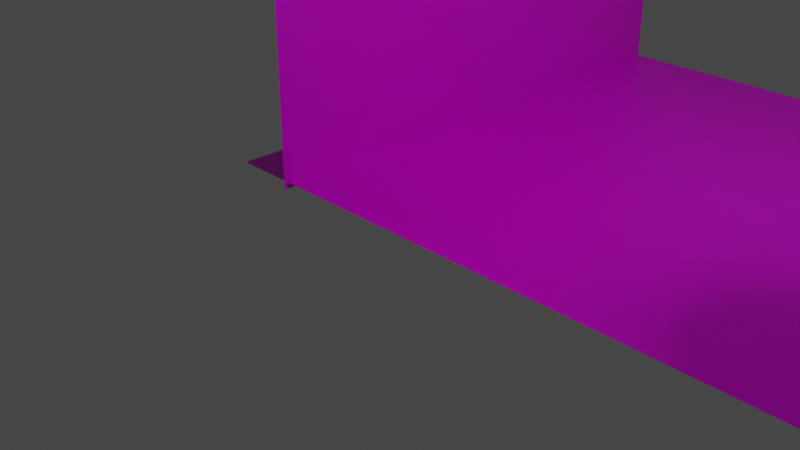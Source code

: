# Source: wall5.blend  (saved by Blender 3.6.13; exported with 4.5.12 LTS)
import bpy
from mathutils import Matrix  # noqa: F401  (used for matrix-valued properties, if any)

bpy.ops.wm.read_factory_settings(use_empty=True)
scene = bpy.context.scene
scene.name = 'Scene'

# ---- collections
col_collection = bpy.data.collections.new('Collection'); scene.collection.children.link(col_collection)
col_2 = bpy.data.collections.new('コレクション 2'); scene.collection.children.link(col_2)

# ---- images (referenced by path relative to the original .blend; pixels are not part of the script)
import os
ASSET_DIR = os.environ.get("B2B_ASSET_DIR", "")  # directory of the original .blend (textures are referenced by path, not embedded)
HERE = os.path.dirname(os.path.abspath(__file__))  # packed textures are extracted next to this script under _unpacked/

def load_image(name, relpath, width, height, colorspace="sRGB"):
    """Load a texture the original file referenced (path relative to the .blend, or extracted next to this script)."""
    p = next((c for c in (os.path.join(HERE, relpath), os.path.join(ASSET_DIR, relpath)) if relpath and os.path.exists(c)), "")
    if p:
        img = bpy.data.images.load(p, check_existing=True)
        img.name = name
    else:  # same state as the original file: an image datablock whose file is absent (Cycles renders it pink)
        img = bpy.data.images.new(name, width, height)
        img.source = "FILE"
        img.filepath = "//" + (relpath or name)
    img.colorspace_settings.name = colorspace
    return img
img_back_png = load_image('Back.png', 'Back.png', 1024, 1024, 'sRGB')

# ---- materials (node trees are filled in below, after node groups)
mat_x = bpy.data.materials.new('マテリアル')
mat_x.use_transparent_shadow = False
mat_002 = bpy.data.materials.new('マテリアル.002')
mat_002.use_transparent_shadow = False
mat_003 = bpy.data.materials.new('マテリアル.003')
mat_003.use_transparent_shadow = False

# ---- material node trees
mat_x.use_nodes = True; mat_x.node_tree.nodes.clear()
_N = mat_x.node_tree.nodes; _L = mat_x.node_tree.links
n0 = _N.new('ShaderNodeBsdfPrincipled'); n0.name = 'プリンシプルBSDF'; n0.location = (10, 300)
n0.distribution = 'GGX'
n0.subsurface_method = 'RANDOM_WALK_SKIN'
n0.inputs[3].default_value = 1.45
n0.inputs[27].default_value = (0.0, 0.0, 0.0, 1.0)
n0.inputs[28].default_value = 1.0
n1 = _N.new('ShaderNodeOutputMaterial'); n1.name = 'マテリアル出力'; n1.location = (300, 300)
n2 = _N.new('ShaderNodeTexImage'); n2.name = '画像テクスチャ'; n2.location = (-280, 275)
n2.image = img_back_png
_L.new(n0.outputs[0], n1.inputs[0])
_L.new(n2.outputs[0], n0.inputs[0])
n1.is_active_output = True
mat_002.use_nodes = True; mat_002.node_tree.nodes.clear()
_N = mat_002.node_tree.nodes; _L = mat_002.node_tree.links
n0 = _N.new('ShaderNodeBsdfPrincipled'); n0.name = 'プリンシプルBSDF'; n0.location = (10, 300)
n0.distribution = 'GGX'
n0.subsurface_method = 'RANDOM_WALK_SKIN'
n0.inputs[3].default_value = 1.45
n0.inputs[27].default_value = (0.0, 0.0, 0.0, 1.0)
n0.inputs[28].default_value = 1.0
n1 = _N.new('ShaderNodeOutputMaterial'); n1.name = 'マテリアル出力'; n1.location = (300, 300)
n2 = _N.new('ShaderNodeTexImage'); n2.name = '画像テクスチャ'; n2.location = (-280, 275)
n2.image = img_back_png
_L.new(n0.outputs[0], n1.inputs[0])
_L.new(n2.outputs[0], n0.inputs[0])
n1.is_active_output = True
mat_003.use_nodes = True; mat_003.node_tree.nodes.clear()
_N = mat_003.node_tree.nodes; _L = mat_003.node_tree.links
n0 = _N.new('ShaderNodeBsdfPrincipled'); n0.name = 'プリンシプルBSDF'; n0.location = (10, 300)
n0.distribution = 'GGX'
n0.subsurface_method = 'RANDOM_WALK_SKIN'
n0.inputs[3].default_value = 1.45
n0.inputs[27].default_value = (0.0, 0.0, 0.0, 1.0)
n0.inputs[28].default_value = 1.0
n1 = _N.new('ShaderNodeOutputMaterial'); n1.name = 'マテリアル出力'; n1.location = (300, 300)
n2 = _N.new('ShaderNodeTexImage'); n2.name = '画像テクスチャ'; n2.location = (-280, 275)
n2.image = img_back_png
_L.new(n0.outputs[0], n1.inputs[0])
_L.new(n2.outputs[0], n0.inputs[0])
n1.is_active_output = True

# ---- world
world_world = bpy.data.worlds.new('World'); scene.world = world_world
world_world.use_nodes = True; world_world.node_tree.nodes.clear()
_N = world_world.node_tree.nodes; _L = world_world.node_tree.links
n0 = _N.new('ShaderNodeOutputWorld'); n0.name = 'World Output'; n0.location = (300, 300)
n1 = _N.new('ShaderNodeBackground'); n1.name = 'Background'; n1.location = (10, 300)
n1.inputs[0].default_value = (0.05088, 0.05088, 0.05088, 1.0)
_L.new(n1.outputs[0], n0.inputs[0])
n0.is_active_output = True
world_world.color = (0.05088, 0.05088, 0.05088)
world_world.use_sun_shadow = False
world_world.sun_shadow_jitter_overblur = 0.0

# ---- cameras
cam_camera = bpy.data.cameras.new('Camera')
cam_camera.clip_end = 100.0
cam_camera.ortho_scale = 7.314
cam_camera_001 = bpy.data.cameras.new('Camera.001')
cam_camera_001.clip_end = 100.0
cam_camera_001.ortho_scale = 7.314

# ---- lights
light_light = bpy.data.lights.new('Light', 'POINT')
light_light.transmission_factor = 0.0
light_light.energy = 1000.0
light_light.shadow_soft_size = 0.1
light_light.shadow_maximum_resolution = 0.006
light_light.use_absolute_resolution = True
light_light_001 = bpy.data.lights.new('Light.001', 'POINT')
light_light_001.transmission_factor = 0.0
light_light_001.energy = 1000.0
light_light_001.shadow_maximum_resolution = 0.006
light_light_001.use_absolute_resolution = True

# ---- meshes
me_mesh = bpy.data.meshes.new('mesh')
me_mesh.from_pydata([(0.0, -12.5, -3.15), (0.0, 12.5, -3.15), (0.0, 12.5, 3.15), (0.0, -12.5, 3.15)], [], [(0, 1, 2, 3)])
me_mesh.polygons.foreach_set('use_smooth', [True] * 1)
_uv = me_mesh.uv_layers.new(name='UVMap')
_uv.uv.foreach_set('vector', [0.0, 0.0, 1.0, 0.0, 1.0, 1.0, 0.0, 1.0])
me_mesh.materials.append(mat_x)
me_mesh.update()
me_x = bpy.data.meshes.new('平面')
me_x.from_pydata([(-1.0, -1.0, 0.0), (1.0, -1.0, 0.0), (-1.0, 1.0, 0.0), (1.0, 1.0, 0.0)], [], [(0, 1, 3, 2)])
_uv = me_x.uv_layers.new(name='UVマップ')
_uv.uv.foreach_set('vector', [0.0, 0.0, 1.0, 0.0, 1.0, 1.0, 0.0, 1.0])
me_x.materials.append(mat_002)
me_x.update()
me_002 = bpy.data.meshes.new('平面.002')
me_002.from_pydata([(-1.0, -1.0, 0.0), (1.0, -1.0, 0.0), (-1.0, 1.0, 0.0), (1.0, 1.0, 0.0)], [], [(0, 1, 3, 2)])
_uv = me_002.uv_layers.new(name='UVマップ')
_uv.uv.foreach_set('vector', [0.0, 0.0, 1.0, 0.0, 1.0, 1.0, 0.0, 1.0])
me_002.materials.append(mat_003)
me_002.update()

# ---- objects
ob_tunnnell = bpy.data.objects.new('tunnnelL', me_mesh)
ob_light = bpy.data.objects.new('Light', light_light)
ob_camera = bpy.data.objects.new('Camera', cam_camera)
ob_x = bpy.data.objects.new('平面', me_x)
ob_001 = bpy.data.objects.new('平面.001', me_002)
ob_light_001 = bpy.data.objects.new('Light.001', light_light_001)
ob_camera_001 = bpy.data.objects.new('Camera.001', cam_camera_001)

# ---- transforms, parenting, visibility, modifiers, constraints
ob_tunnnell.location = (-2.0, 3.473, 2.78)
ob_tunnnell.scale = (1.0, 0.2719, 1.0)
ob_light.location = (4.076, 1.005, 5.904)
ob_light.rotation_euler = (0.6503, 0.05522, 1.866)
ob_light.lock_rotations_4d = False
ob_light.empty_display_type = 'ARROWS'
ob_light.color = (0.0, 0.0, 0.0, 0.0)
ob_light.lineart.crease_threshold = 0.0
ob_camera.location = (7.359, -6.926, 4.958)
ob_camera.rotation_euler = (1.109, 0.0, 0.8149)
ob_camera.lock_rotations_4d = False
ob_camera.empty_display_type = 'ARROWS'
ob_camera.color = (0.0, 0.0, 0.0, 0.0)
ob_camera.display_type = 'WIRE'
ob_camera.lineart.crease_threshold = 0.0
ob_x.location = (3.754, 3.455, 5.896)
ob_x.rotation_euler = (3.145, -0.0, 0.0)
ob_x.scale = (5.743, 3.422, 1.0)
ob_001.location = (3.587, 3.552, -0.2925)
ob_001.scale = (6.403, 3.422, 1.0)
ob_light_001.location = (2.216, 4.001, 9.905)
ob_light_001.rotation_euler = (0.6503, 0.05522, 1.866)
ob_light_001.color = (0.8, 0.8, 0.8, 1.0)
ob_camera_001.location = (5.498, -3.93, 8.96)
ob_camera_001.rotation_euler = (1.109, -8.585e-08, 0.8149)
ob_camera_001.color = (0.8, 0.8, 0.8, 1.0)

# ---- collection membership
scene.collection.objects.link(ob_tunnnell)
col_collection.objects.link(ob_light)
col_collection.objects.link(ob_camera)
col_collection.objects.link(ob_x)
col_collection.objects.link(ob_001)
col_collection.objects.link(ob_light_001)
col_collection.objects.link(ob_camera_001)

# ---- scene / render settings (as saved in the file)
scene.camera = ob_camera
scene.frame_start = 1; scene.frame_end = 250; scene.frame_set(1)
scene.render.engine = 'BLENDER_EEVEE_NEXT'
scene.cycles.sampling_pattern = 'TABULATED_SOBOL'
scene.view_settings.view_transform = 'Filmic'
bpy.context.view_layer.update()
